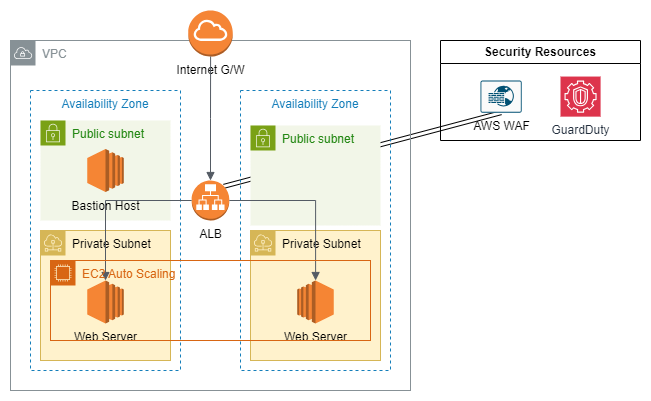

The diagram above was exported from draw.io. Its source (the exported page's mxGraphModel, read from the mxfile embedded in the PNG):
<mxGraphModel dx="1674" dy="772" grid="1" gridSize="10" guides="1" tooltips="1" connect="1" arrows="1" fold="1" page="1" pageScale="1" pageWidth="827" pageHeight="1169" math="0" shadow="0">
  <root>
    <mxCell id="0" />
    <mxCell id="1" parent="0" />
    <mxCell id="7810ZhLmxV4whL3yPbrQ-4" style="rounded=0;orthogonalLoop=1;jettySize=auto;html=1;entryX=0.855;entryY=0.145;entryDx=0;entryDy=0;entryPerimeter=0;shape=link;exitX=0.5;exitY=1;exitDx=0;exitDy=0;exitPerimeter=0;" edge="1" parent="1" source="7810ZhLmxV4whL3yPbrQ-1" target="QNTQbUhj0rYqBWPT-1Ml-2">
      <mxGeometry relative="1" as="geometry">
        <mxPoint x="934" y="795" as="sourcePoint" />
        <mxPoint x="966" y="839" as="targetPoint" />
      </mxGeometry>
    </mxCell>
    <mxCell id="S8R4l6jzkR7-xPotxF6J-1" value="VPC" style="sketch=0;outlineConnect=0;gradientColor=none;html=1;whiteSpace=wrap;fontSize=12;fontStyle=0;shape=mxgraph.aws4.group;grIcon=mxgraph.aws4.group_vpc;strokeColor=#879196;fillColor=none;verticalAlign=top;align=left;spacingLeft=30;fontColor=#879196;dashed=0;" parent="1" vertex="1">
      <mxGeometry x="220" y="450" width="400" height="350" as="geometry" />
    </mxCell>
    <mxCell id="S8R4l6jzkR7-xPotxF6J-5" value="Availability Zone" style="fillColor=none;strokeColor=#147EBA;dashed=1;verticalAlign=top;fontStyle=0;fontColor=#147EBA;whiteSpace=wrap;html=1;" parent="1" vertex="1">
      <mxGeometry x="240" y="500" width="150" height="280" as="geometry" />
    </mxCell>
    <mxCell id="k7XICFkefjGHWNggR9IW-1" value="Private Subnet" style="sketch=0;outlineConnect=0;html=1;whiteSpace=wrap;fontSize=12;fontStyle=0;shape=mxgraph.aws4.group;grIcon=mxgraph.aws4.group_subnet;strokeColor=#d6b656;fillColor=#fff2cc;verticalAlign=top;align=left;spacingLeft=30;dashed=0;" parent="1" vertex="1">
      <mxGeometry x="250" y="640" width="130" height="130" as="geometry" />
    </mxCell>
    <mxCell id="QNTQbUhj0rYqBWPT-1Ml-2" value="ALB" style="outlineConnect=0;dashed=0;verticalLabelPosition=bottom;verticalAlign=top;align=center;html=1;shape=mxgraph.aws3.application_load_balancer;fillColor=#F58534;gradientColor=none;" parent="1" vertex="1">
      <mxGeometry x="401.15999999999997" y="590" width="37.69" height="40" as="geometry" />
    </mxCell>
    <mxCell id="QNTQbUhj0rYqBWPT-1Ml-4" value="Internet G/W" style="outlineConnect=0;dashed=0;verticalLabelPosition=bottom;verticalAlign=top;align=center;html=1;shape=mxgraph.aws3.internet_gateway;fillColor=#F58536;gradientColor=none;" parent="1" vertex="1">
      <mxGeometry x="397.75" y="420" width="44.5" height="46" as="geometry" />
    </mxCell>
    <mxCell id="S8R4l6jzkR7-xPotxF6J-4" value="Availability Zone" style="fillColor=none;strokeColor=#147EBA;dashed=1;verticalAlign=top;fontStyle=0;fontColor=#147EBA;whiteSpace=wrap;html=1;" parent="1" vertex="1">
      <mxGeometry x="450" y="500" width="150" height="280" as="geometry" />
    </mxCell>
    <mxCell id="S8R4l6jzkR7-xPotxF6J-6" value="Private Subnet" style="sketch=0;outlineConnect=0;html=1;whiteSpace=wrap;fontSize=12;fontStyle=0;shape=mxgraph.aws4.group;grIcon=mxgraph.aws4.group_subnet;strokeColor=#d6b656;fillColor=#fff2cc;verticalAlign=top;align=left;spacingLeft=30;dashed=0;" parent="1" vertex="1">
      <mxGeometry x="460" y="640" width="130" height="130" as="geometry" />
    </mxCell>
    <mxCell id="S8R4l6jzkR7-xPotxF6J-7" value="Public subnet" style="points=[[0,0],[0.25,0],[0.5,0],[0.75,0],[1,0],[1,0.25],[1,0.5],[1,0.75],[1,1],[0.75,1],[0.5,1],[0.25,1],[0,1],[0,0.75],[0,0.5],[0,0.25]];outlineConnect=0;gradientColor=none;html=1;whiteSpace=wrap;fontSize=12;fontStyle=0;container=1;pointerEvents=0;collapsible=0;recursiveResize=0;shape=mxgraph.aws4.group;grIcon=mxgraph.aws4.group_security_group;grStroke=0;strokeColor=#7AA116;fillColor=#F2F6E8;verticalAlign=top;align=left;spacingLeft=30;fontColor=#248814;dashed=0;" parent="1" vertex="1">
      <mxGeometry x="250" y="530" width="130" height="100" as="geometry" />
    </mxCell>
    <mxCell id="G1dWQpl4JoPOrXnGlroe-1" value="Bastion Host" style="outlineConnect=0;dashed=0;verticalLabelPosition=bottom;verticalAlign=top;align=center;html=1;shape=mxgraph.aws3.ec2;fillColor=#F58534;gradientColor=none;flipV=0;flipH=1;" parent="S8R4l6jzkR7-xPotxF6J-7" vertex="1">
      <mxGeometry x="46.75" y="28.5" width="36.5" height="43" as="geometry" />
    </mxCell>
    <mxCell id="S8R4l6jzkR7-xPotxF6J-8" value="Public subnet" style="points=[[0,0],[0.25,0],[0.5,0],[0.75,0],[1,0],[1,0.25],[1,0.5],[1,0.75],[1,1],[0.75,1],[0.5,1],[0.25,1],[0,1],[0,0.75],[0,0.5],[0,0.25]];outlineConnect=0;gradientColor=none;html=1;whiteSpace=wrap;fontSize=12;fontStyle=0;container=1;pointerEvents=0;collapsible=0;recursiveResize=0;shape=mxgraph.aws4.group;grIcon=mxgraph.aws4.group_security_group;grStroke=0;strokeColor=#7AA116;fillColor=#F2F6E8;verticalAlign=top;align=left;spacingLeft=30;fontColor=#248814;dashed=0;" parent="1" vertex="1">
      <mxGeometry x="460" y="535" width="130" height="100" as="geometry" />
    </mxCell>
    <mxCell id="akTDJb07R8rSQUysXUyk-2" value="" style="edgeStyle=orthogonalEdgeStyle;html=1;endArrow=none;elbow=vertical;startArrow=block;startFill=1;strokeColor=#545B64;rounded=0;" parent="1" source="QNTQbUhj0rYqBWPT-1Ml-2" target="QNTQbUhj0rYqBWPT-1Ml-4" edge="1">
      <mxGeometry width="100" relative="1" as="geometry">
        <mxPoint x="600" y="590" as="sourcePoint" />
        <mxPoint x="700" y="590" as="targetPoint" />
      </mxGeometry>
    </mxCell>
    <mxCell id="akTDJb07R8rSQUysXUyk-3" value="" style="edgeStyle=orthogonalEdgeStyle;html=1;endArrow=block;elbow=vertical;startArrow=none;endFill=1;strokeColor=#545B64;rounded=0;exitX=1;exitY=0.5;exitDx=0;exitDy=0;exitPerimeter=0;" parent="1" source="QNTQbUhj0rYqBWPT-1Ml-2" target="akTDJb07R8rSQUysXUyk-4" edge="1">
      <mxGeometry width="100" relative="1" as="geometry">
        <mxPoint x="600" y="590" as="sourcePoint" />
        <mxPoint x="700" y="590" as="targetPoint" />
      </mxGeometry>
    </mxCell>
    <mxCell id="akTDJb07R8rSQUysXUyk-5" value="" style="edgeStyle=orthogonalEdgeStyle;html=1;endArrow=block;elbow=vertical;startArrow=none;endFill=1;strokeColor=#545B64;rounded=0;exitX=0;exitY=0.5;exitDx=0;exitDy=0;exitPerimeter=0;entryX=0.5;entryY=0;entryDx=0;entryDy=0;entryPerimeter=0;" parent="1" source="QNTQbUhj0rYqBWPT-1Ml-2" target="akTDJb07R8rSQUysXUyk-6" edge="1">
      <mxGeometry width="100" relative="1" as="geometry">
        <mxPoint x="401.1527586206898" y="565.0027586206897" as="sourcePoint" />
        <mxPoint x="320.1527586206898" y="690.0027586206897" as="targetPoint" />
      </mxGeometry>
    </mxCell>
    <mxCell id="akTDJb07R8rSQUysXUyk-4" value="Web Server" style="outlineConnect=0;dashed=0;verticalLabelPosition=bottom;verticalAlign=top;align=center;html=1;shape=mxgraph.aws3.ec2;fillColor=#F58534;gradientColor=none;" parent="1" vertex="1">
      <mxGeometry x="506.75" y="690" width="36.5" height="43" as="geometry" />
    </mxCell>
    <mxCell id="akTDJb07R8rSQUysXUyk-6" value="Web Server" style="outlineConnect=0;dashed=0;verticalLabelPosition=bottom;verticalAlign=top;align=center;html=1;shape=mxgraph.aws3.ec2;fillColor=#F58534;gradientColor=none;flipV=0;flipH=1;" parent="1" vertex="1">
      <mxGeometry x="296.75" y="690" width="36.5" height="43" as="geometry" />
    </mxCell>
    <mxCell id="akTDJb07R8rSQUysXUyk-7" value="EC2 Auto Scaling" style="points=[[0,0],[0.25,0],[0.5,0],[0.75,0],[1,0],[1,0.25],[1,0.5],[1,0.75],[1,1],[0.75,1],[0.5,1],[0.25,1],[0,1],[0,0.75],[0,0.5],[0,0.25]];outlineConnect=0;gradientColor=none;html=1;whiteSpace=wrap;fontSize=12;fontStyle=0;container=1;pointerEvents=0;collapsible=0;recursiveResize=0;shape=mxgraph.aws4.group;grIcon=mxgraph.aws4.group_ec2_instance_contents;strokeColor=#D86613;fillColor=none;verticalAlign=top;align=left;spacingLeft=30;fontColor=#D86613;dashed=0;" parent="1" vertex="1">
      <mxGeometry x="260" y="670" width="320" height="80" as="geometry" />
    </mxCell>
    <mxCell id="7810ZhLmxV4whL3yPbrQ-3" value="Security Resources" style="swimlane;whiteSpace=wrap;html=1;" vertex="1" parent="1">
      <mxGeometry x="650" y="450" width="200" height="100" as="geometry" />
    </mxCell>
    <mxCell id="7810ZhLmxV4whL3yPbrQ-1" value="AWS WAF" style="sketch=0;points=[[0.015,0.015,0],[0.985,0.015,0],[0.985,0.985,0],[0.015,0.985,0],[0.25,0,0],[0.5,0,0],[0.75,0,0],[1,0.25,0],[1,0.5,0],[1,0.75,0],[0.75,1,0],[0.5,1,0],[0.25,1,0],[0,0.75,0],[0,0.5,0],[0,0.25,0]];verticalLabelPosition=bottom;html=1;verticalAlign=top;aspect=fixed;align=center;pointerEvents=1;shape=mxgraph.cisco19.rect;prIcon=web_application_firewall;fillColor=#FAFAFA;strokeColor=#005073;" vertex="1" parent="7810ZhLmxV4whL3yPbrQ-3">
      <mxGeometry x="40" y="39.99999999999994" width="41.2" height="32.19" as="geometry" />
    </mxCell>
    <mxCell id="7810ZhLmxV4whL3yPbrQ-2" value="GuardDuty" style="sketch=0;points=[[0,0,0],[0.25,0,0],[0.5,0,0],[0.75,0,0],[1,0,0],[0,1,0],[0.25,1,0],[0.5,1,0],[0.75,1,0],[1,1,0],[0,0.25,0],[0,0.5,0],[0,0.75,0],[1,0.25,0],[1,0.5,0],[1,0.75,0]];outlineConnect=0;fontColor=#232F3E;fillColor=#DD344C;strokeColor=#ffffff;dashed=0;verticalLabelPosition=bottom;verticalAlign=top;align=center;html=1;fontSize=12;fontStyle=0;aspect=fixed;shape=mxgraph.aws4.resourceIcon;resIcon=mxgraph.aws4.guardduty;" vertex="1" parent="7810ZhLmxV4whL3yPbrQ-3">
      <mxGeometry x="120" y="36.049999999999955" width="40.1" height="40.1" as="geometry" />
    </mxCell>
  </root>
</mxGraphModel>